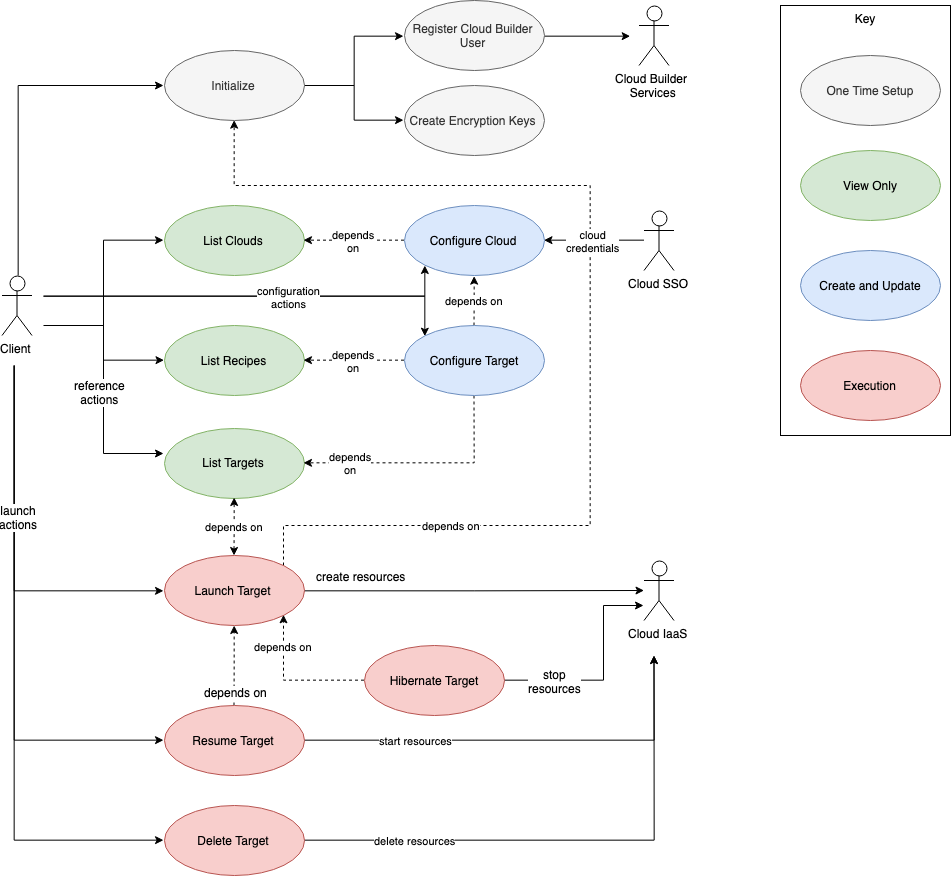

The diagram above was exported from draw.io. Its source (the exported page's mxGraphModel, read from the mxfile embedded in the PNG):
<mxGraphModel dx="1185" dy="1664" grid="1" gridSize="10" guides="1" tooltips="1" connect="1" arrows="1" fold="1" page="1" pageScale="1" pageWidth="1169" pageHeight="827" math="0" shadow="0">
  <root>
    <mxCell id="0" />
    <mxCell id="1" parent="0" />
    <mxCell id="2" style="edgeStyle=orthogonalEdgeStyle;rounded=0;orthogonalLoop=1;jettySize=auto;html=1;entryX=0;entryY=0.5;entryDx=0;entryDy=0;" edge="1" target="10" parent="1">
      <mxGeometry relative="1" as="geometry">
        <mxPoint x="123.5" y="440" as="sourcePoint" />
      </mxGeometry>
    </mxCell>
    <mxCell id="3" style="edgeStyle=orthogonalEdgeStyle;rounded=0;orthogonalLoop=1;jettySize=auto;html=1;" edge="1" target="11" parent="1">
      <mxGeometry relative="1" as="geometry">
        <mxPoint x="123" y="440" as="sourcePoint" />
        <Array as="points">
          <mxPoint x="183.5" y="440" />
          <mxPoint x="183.5" y="475" />
        </Array>
      </mxGeometry>
    </mxCell>
    <mxCell id="4" style="edgeStyle=orthogonalEdgeStyle;rounded=0;orthogonalLoop=1;jettySize=auto;html=1;entryX=-0.002;entryY=0.371;entryDx=0;entryDy=0;entryPerimeter=0;" edge="1" target="12" parent="1">
      <mxGeometry relative="1" as="geometry">
        <mxPoint x="123.5" y="440" as="sourcePoint" />
      </mxGeometry>
    </mxCell>
    <mxCell id="5" value="reference&lt;br&gt;actions&lt;br&gt;" style="text;html=1;resizable=0;points=[];align=center;verticalAlign=middle;labelBackgroundColor=#ffffff;" vertex="1" connectable="0" parent="4">
      <mxGeometry x="0.3196" y="3" relative="1" as="geometry">
        <mxPoint x="-7" y="-37.5" as="offset" />
      </mxGeometry>
    </mxCell>
    <mxCell id="6" style="edgeStyle=orthogonalEdgeStyle;rounded=0;orthogonalLoop=1;jettySize=auto;html=1;entryX=0;entryY=1;entryDx=0;entryDy=0;" edge="1" target="14" parent="1">
      <mxGeometry relative="1" as="geometry">
        <mxPoint x="123" y="410.6666666666665" as="sourcePoint" />
        <Array as="points">
          <mxPoint x="504" y="411" />
        </Array>
      </mxGeometry>
    </mxCell>
    <mxCell id="7" value="configuration&lt;br&gt;actions&lt;br&gt;" style="edgeStyle=orthogonalEdgeStyle;rounded=0;orthogonalLoop=1;jettySize=auto;html=1;entryX=0;entryY=0;entryDx=0;entryDy=0;" edge="1" target="19" parent="1">
      <mxGeometry x="0.1665" relative="1" as="geometry">
        <mxPoint x="123" y="410.6666666666665" as="sourcePoint" />
        <Array as="points">
          <mxPoint x="504" y="411" />
        </Array>
        <mxPoint as="offset" />
      </mxGeometry>
    </mxCell>
    <mxCell id="8" style="edgeStyle=orthogonalEdgeStyle;rounded=0;orthogonalLoop=1;jettySize=auto;html=1;entryX=0;entryY=0.5;entryDx=0;entryDy=0;startArrow=none;startFill=0;" edge="1" source="9" target="42" parent="1">
      <mxGeometry relative="1" as="geometry">
        <Array as="points">
          <mxPoint x="98" y="200" />
          <mxPoint x="243" y="200" />
        </Array>
      </mxGeometry>
    </mxCell>
    <mxCell id="9" value="Client" style="shape=umlActor;verticalLabelPosition=bottom;labelBackgroundColor=#ffffff;verticalAlign=top;html=1;" vertex="1" parent="1">
      <mxGeometry x="81.5" y="390" width="30" height="60" as="geometry" />
    </mxCell>
    <mxCell id="10" value="List Clouds" style="ellipse;whiteSpace=wrap;html=1;fillColor=#d5e8d4;strokeColor=#82b366;" vertex="1" parent="1">
      <mxGeometry x="243.5" y="320" width="140" height="70" as="geometry" />
    </mxCell>
    <mxCell id="11" value="List Recipes" style="ellipse;whiteSpace=wrap;html=1;fillColor=#d5e8d4;strokeColor=#82b366;" vertex="1" parent="1">
      <mxGeometry x="243.5" y="440" width="140" height="70" as="geometry" />
    </mxCell>
    <mxCell id="12" value="List Targets" style="ellipse;whiteSpace=wrap;html=1;fillColor=#d5e8d4;strokeColor=#82b366;" vertex="1" parent="1">
      <mxGeometry x="243.5" y="542.5" width="140" height="70" as="geometry" />
    </mxCell>
    <mxCell id="13" value="depends&lt;br&gt;on&lt;br&gt;" style="edgeStyle=orthogonalEdgeStyle;rounded=0;orthogonalLoop=1;jettySize=auto;html=1;entryX=1;entryY=0.5;entryDx=0;entryDy=0;dashed=1;" edge="1" source="14" target="10" parent="1">
      <mxGeometry relative="1" as="geometry" />
    </mxCell>
    <mxCell id="14" value="Configure Cloud" style="ellipse;whiteSpace=wrap;html=1;fillColor=#dae8fc;strokeColor=#6c8ebf;" vertex="1" parent="1">
      <mxGeometry x="483.5" y="320" width="140" height="70" as="geometry" />
    </mxCell>
    <mxCell id="15" value="Cloud SSO" style="shape=umlActor;verticalLabelPosition=bottom;labelBackgroundColor=#ffffff;verticalAlign=top;html=1;" vertex="1" parent="1">
      <mxGeometry x="723.5" y="325" width="30" height="60" as="geometry" />
    </mxCell>
    <mxCell id="16" value="depends on" style="edgeStyle=orthogonalEdgeStyle;rounded=0;orthogonalLoop=1;jettySize=auto;html=1;entryX=0.5;entryY=1;entryDx=0;entryDy=0;dashed=1;" edge="1" source="19" target="14" parent="1">
      <mxGeometry relative="1" as="geometry" />
    </mxCell>
    <mxCell id="17" value="depends&lt;br&gt;on&lt;br&gt;" style="edgeStyle=orthogonalEdgeStyle;rounded=0;orthogonalLoop=1;jettySize=auto;html=1;entryX=1;entryY=0.5;entryDx=0;entryDy=0;dashed=1;" edge="1" source="19" target="11" parent="1">
      <mxGeometry relative="1" as="geometry" />
    </mxCell>
    <mxCell id="18" value="depends&lt;br&gt;on" style="edgeStyle=orthogonalEdgeStyle;rounded=0;orthogonalLoop=1;jettySize=auto;html=1;entryX=1;entryY=0.5;entryDx=0;entryDy=0;dashed=1;" edge="1" source="19" target="12" parent="1">
      <mxGeometry x="0.6051" relative="1" as="geometry">
        <Array as="points">
          <mxPoint x="553.5" y="577" />
        </Array>
        <mxPoint as="offset" />
      </mxGeometry>
    </mxCell>
    <mxCell id="19" value="Configure Target" style="ellipse;whiteSpace=wrap;html=1;fillColor=#dae8fc;strokeColor=#6c8ebf;" vertex="1" parent="1">
      <mxGeometry x="483.5" y="440" width="140" height="70" as="geometry" />
    </mxCell>
    <mxCell id="20" value="depends on" style="edgeStyle=orthogonalEdgeStyle;rounded=0;orthogonalLoop=1;jettySize=auto;html=1;entryX=0.5;entryY=1;entryDx=0;entryDy=0;dashed=1;startArrow=classic;startFill=1;" edge="1" source="24" target="12" parent="1">
      <mxGeometry relative="1" as="geometry" />
    </mxCell>
    <mxCell id="21" style="edgeStyle=orthogonalEdgeStyle;rounded=0;orthogonalLoop=1;jettySize=auto;html=1;" edge="1" source="24" parent="1">
      <mxGeometry relative="1" as="geometry">
        <mxPoint x="723.5" y="705" as="targetPoint" />
      </mxGeometry>
    </mxCell>
    <mxCell id="22" value="create resources" style="text;html=1;resizable=0;points=[];align=center;verticalAlign=middle;labelBackgroundColor=#ffffff;" vertex="1" connectable="0" parent="21">
      <mxGeometry x="0.2303" y="-3" relative="1" as="geometry">
        <mxPoint x="-153.5" y="-18" as="offset" />
      </mxGeometry>
    </mxCell>
    <mxCell id="23" value="depends on" style="edgeStyle=orthogonalEdgeStyle;rounded=0;orthogonalLoop=1;jettySize=auto;html=1;startArrow=none;startFill=0;entryX=0.5;entryY=1;entryDx=0;entryDy=0;exitX=1;exitY=0;exitDx=0;exitDy=0;dashed=1;" edge="1" source="24" target="42" parent="1">
      <mxGeometry x="-0.6248" relative="1" as="geometry">
        <mxPoint x="490" y="290" as="targetPoint" />
        <Array as="points">
          <mxPoint x="363" y="640" />
          <mxPoint x="670" y="640" />
          <mxPoint x="670" y="300" />
          <mxPoint x="313" y="300" />
        </Array>
        <mxPoint as="offset" />
      </mxGeometry>
    </mxCell>
    <mxCell id="24" value="Launch Target" style="ellipse;whiteSpace=wrap;html=1;fillColor=#f8cecc;strokeColor=#b85450;" vertex="1" parent="1">
      <mxGeometry x="243.5" y="670" width="140" height="70" as="geometry" />
    </mxCell>
    <mxCell id="25" value="Cloud IaaS" style="shape=umlActor;verticalLabelPosition=bottom;labelBackgroundColor=#ffffff;verticalAlign=top;html=1;" vertex="1" parent="1">
      <mxGeometry x="723.5" y="675" width="30" height="60" as="geometry" />
    </mxCell>
    <mxCell id="26" value="start resources" style="edgeStyle=orthogonalEdgeStyle;rounded=0;orthogonalLoop=1;jettySize=auto;html=1;" edge="1" source="29" parent="1">
      <mxGeometry x="-0.4858" relative="1" as="geometry">
        <mxPoint x="733.5" y="770" as="targetPoint" />
        <mxPoint as="offset" />
      </mxGeometry>
    </mxCell>
    <mxCell id="27" style="edgeStyle=orthogonalEdgeStyle;rounded=0;orthogonalLoop=1;jettySize=auto;html=1;dashed=1;entryX=0.5;entryY=1;entryDx=0;entryDy=0;" edge="1" source="29" target="24" parent="1">
      <mxGeometry relative="1" as="geometry">
        <mxPoint x="313.5" y="750.0000000000002" as="targetPoint" />
      </mxGeometry>
    </mxCell>
    <mxCell id="28" value="depends on&lt;br&gt;" style="text;html=1;resizable=0;points=[];align=center;verticalAlign=middle;labelBackgroundColor=#ffffff;" vertex="1" connectable="0" parent="27">
      <mxGeometry x="0.0695" y="-4" relative="1" as="geometry">
        <mxPoint x="-3.5" y="28" as="offset" />
      </mxGeometry>
    </mxCell>
    <mxCell id="29" value="Resume Target" style="ellipse;whiteSpace=wrap;html=1;fillColor=#f8cecc;strokeColor=#b85450;" vertex="1" parent="1">
      <mxGeometry x="243.5" y="820" width="140" height="70" as="geometry" />
    </mxCell>
    <mxCell id="30" style="edgeStyle=orthogonalEdgeStyle;rounded=0;orthogonalLoop=1;jettySize=auto;html=1;exitX=1;exitY=0.5;exitDx=0;exitDy=0;" edge="1" source="33" parent="1">
      <mxGeometry relative="1" as="geometry">
        <mxPoint x="723" y="720" as="targetPoint" />
        <Array as="points">
          <mxPoint x="683.5" y="795" />
          <mxPoint x="683.5" y="720" />
        </Array>
      </mxGeometry>
    </mxCell>
    <mxCell id="31" value="stop&lt;br&gt;resources" style="text;html=1;resizable=0;points=[];align=center;verticalAlign=middle;labelBackgroundColor=#ffffff;" vertex="1" connectable="0" parent="30">
      <mxGeometry x="-0.2672" y="1" relative="1" as="geometry">
        <mxPoint x="-28.5" y="1" as="offset" />
      </mxGeometry>
    </mxCell>
    <mxCell id="32" value="depends on" style="edgeStyle=orthogonalEdgeStyle;rounded=0;orthogonalLoop=1;jettySize=auto;html=1;entryX=1;entryY=1;entryDx=0;entryDy=0;dashed=1;" edge="1" source="33" target="24" parent="1">
      <mxGeometry x="0.5796" relative="1" as="geometry">
        <mxPoint as="offset" />
      </mxGeometry>
    </mxCell>
    <mxCell id="33" value="Hibernate Target" style="ellipse;whiteSpace=wrap;html=1;fillColor=#f8cecc;strokeColor=#b85450;" vertex="1" parent="1">
      <mxGeometry x="443.5" y="760" width="140" height="70" as="geometry" />
    </mxCell>
    <mxCell id="34" style="edgeStyle=orthogonalEdgeStyle;rounded=0;orthogonalLoop=1;jettySize=auto;html=1;entryX=0;entryY=0.5;entryDx=0;entryDy=0;" edge="1" target="29" parent="1">
      <mxGeometry relative="1" as="geometry">
        <mxPoint x="93.66666666666674" y="480" as="sourcePoint" />
        <mxPoint x="253.16666666666674" y="724.8888888888889" as="targetPoint" />
        <Array as="points">
          <mxPoint x="93.5" y="855" />
        </Array>
      </mxGeometry>
    </mxCell>
    <mxCell id="35" value="delete resources" style="edgeStyle=orthogonalEdgeStyle;rounded=0;orthogonalLoop=1;jettySize=auto;html=1;" edge="1" source="36" parent="1">
      <mxGeometry x="-0.5884" relative="1" as="geometry">
        <mxPoint x="733.5" y="770" as="targetPoint" />
        <mxPoint as="offset" />
      </mxGeometry>
    </mxCell>
    <mxCell id="36" value="Delete Target" style="ellipse;whiteSpace=wrap;html=1;fillColor=#f8cecc;strokeColor=#b85450;" vertex="1" parent="1">
      <mxGeometry x="243.5" y="920" width="140" height="70" as="geometry" />
    </mxCell>
    <mxCell id="37" style="edgeStyle=orthogonalEdgeStyle;rounded=0;orthogonalLoop=1;jettySize=auto;html=1;entryX=0;entryY=0.5;entryDx=0;entryDy=0;" edge="1" target="36" parent="1">
      <mxGeometry relative="1" as="geometry">
        <mxPoint x="93.66666666666674" y="480" as="sourcePoint" />
        <mxPoint x="253.16666666666674" y="864.8888888888889" as="targetPoint" />
        <Array as="points">
          <mxPoint x="93.5" y="955" />
        </Array>
      </mxGeometry>
    </mxCell>
    <mxCell id="38" style="edgeStyle=orthogonalEdgeStyle;rounded=0;orthogonalLoop=1;jettySize=auto;html=1;entryX=0;entryY=0.5;entryDx=0;entryDy=0;" edge="1" target="24" parent="1">
      <mxGeometry relative="1" as="geometry">
        <mxPoint x="93.66666666666674" y="480" as="sourcePoint" />
        <Array as="points">
          <mxPoint x="93.5" y="480" />
          <mxPoint x="93.5" y="705" />
        </Array>
      </mxGeometry>
    </mxCell>
    <mxCell id="39" value="launch&lt;br&gt;actions&lt;br&gt;" style="text;html=1;resizable=0;points=[];align=center;verticalAlign=middle;labelBackgroundColor=#ffffff;" vertex="1" connectable="0" parent="38">
      <mxGeometry x="0.2873" y="38" relative="1" as="geometry">
        <mxPoint x="-12" y="-37" as="offset" />
      </mxGeometry>
    </mxCell>
    <mxCell id="40" style="edgeStyle=orthogonalEdgeStyle;rounded=0;orthogonalLoop=1;jettySize=auto;html=1;entryX=0;entryY=0.5;entryDx=0;entryDy=0;startArrow=none;startFill=0;" edge="1" source="42" target="45" parent="1">
      <mxGeometry relative="1" as="geometry" />
    </mxCell>
    <mxCell id="41" style="edgeStyle=orthogonalEdgeStyle;rounded=0;orthogonalLoop=1;jettySize=auto;html=1;entryX=0;entryY=0.5;entryDx=0;entryDy=0;startArrow=none;startFill=0;" edge="1" source="42" target="43" parent="1">
      <mxGeometry relative="1" as="geometry" />
    </mxCell>
    <mxCell id="42" value="Initialize" style="ellipse;whiteSpace=wrap;html=1;fillColor=#f5f5f5;strokeColor=#666666;fontColor=#333333;" vertex="1" parent="1">
      <mxGeometry x="243.5" y="165" width="140" height="70" as="geometry" />
    </mxCell>
    <mxCell id="43" value="Create Encryption Keys" style="ellipse;whiteSpace=wrap;html=1;fillColor=#f5f5f5;strokeColor=#666666;fontColor=#333333;" vertex="1" parent="1">
      <mxGeometry x="483.5" y="200" width="140" height="70" as="geometry" />
    </mxCell>
    <mxCell id="44" style="edgeStyle=orthogonalEdgeStyle;rounded=0;orthogonalLoop=1;jettySize=auto;html=1;startArrow=none;startFill=0;" edge="1" source="45" parent="1">
      <mxGeometry relative="1" as="geometry">
        <mxPoint x="709.6666666666667" y="150.66666666666674" as="targetPoint" />
        <Array as="points">
          <mxPoint x="710" y="151" />
        </Array>
      </mxGeometry>
    </mxCell>
    <mxCell id="45" value="Register Cloud Builder User" style="ellipse;whiteSpace=wrap;html=1;fillColor=#f5f5f5;strokeColor=#666666;fontColor=#333333;" vertex="1" parent="1">
      <mxGeometry x="483.5" y="115" width="140" height="70" as="geometry" />
    </mxCell>
    <mxCell id="46" value="Cloud Builder &lt;br&gt;Services" style="shape=umlActor;verticalLabelPosition=bottom;labelBackgroundColor=#ffffff;verticalAlign=top;html=1;" vertex="1" parent="1">
      <mxGeometry x="718.5" y="120" width="30" height="60" as="geometry" />
    </mxCell>
    <mxCell id="47" value="cloud&lt;br&gt;credentials&lt;br&gt;" style="edgeStyle=orthogonalEdgeStyle;rounded=0;orthogonalLoop=1;jettySize=auto;html=1;" edge="1" source="15" target="14" parent="1">
      <mxGeometry relative="1" as="geometry" />
    </mxCell>
    <mxCell id="48" value="" style="group" vertex="1" connectable="0" parent="1">
      <mxGeometry x="860" y="120" width="170" height="430" as="geometry" />
    </mxCell>
    <mxCell id="49" value="Key" style="rounded=0;whiteSpace=wrap;html=1;verticalAlign=top;" vertex="1" parent="48">
      <mxGeometry width="170" height="430" as="geometry" />
    </mxCell>
    <mxCell id="50" value="One Time Setup" style="ellipse;whiteSpace=wrap;html=1;fillColor=#f5f5f5;strokeColor=#666666;fontColor=#333333;" vertex="1" parent="48">
      <mxGeometry x="20" y="50" width="140" height="70" as="geometry" />
    </mxCell>
    <mxCell id="51" value="View Only" style="ellipse;whiteSpace=wrap;html=1;fillColor=#d5e8d4;strokeColor=#82b366;" vertex="1" parent="48">
      <mxGeometry x="20" y="145" width="140" height="70" as="geometry" />
    </mxCell>
    <mxCell id="52" value="Create and Update" style="ellipse;whiteSpace=wrap;html=1;fillColor=#dae8fc;strokeColor=#6c8ebf;" vertex="1" parent="48">
      <mxGeometry x="20" y="245" width="140" height="70" as="geometry" />
    </mxCell>
    <mxCell id="53" value="Execution" style="ellipse;whiteSpace=wrap;html=1;fillColor=#f8cecc;strokeColor=#b85450;" vertex="1" parent="48">
      <mxGeometry x="20" y="345" width="140" height="70" as="geometry" />
    </mxCell>
  </root>
</mxGraphModel>